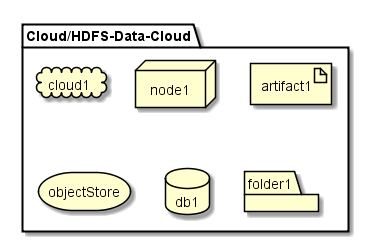

The diagram above was rendered by PlantUML. Its source (embedded in the PNG):
@startuml

package  "Cloud/HDFS-Data-Cloud" {
  cloud cloud1
  node node1
  artifact artifact1
  storage objectStore
  database db1
  folder folder1
}

@enduml